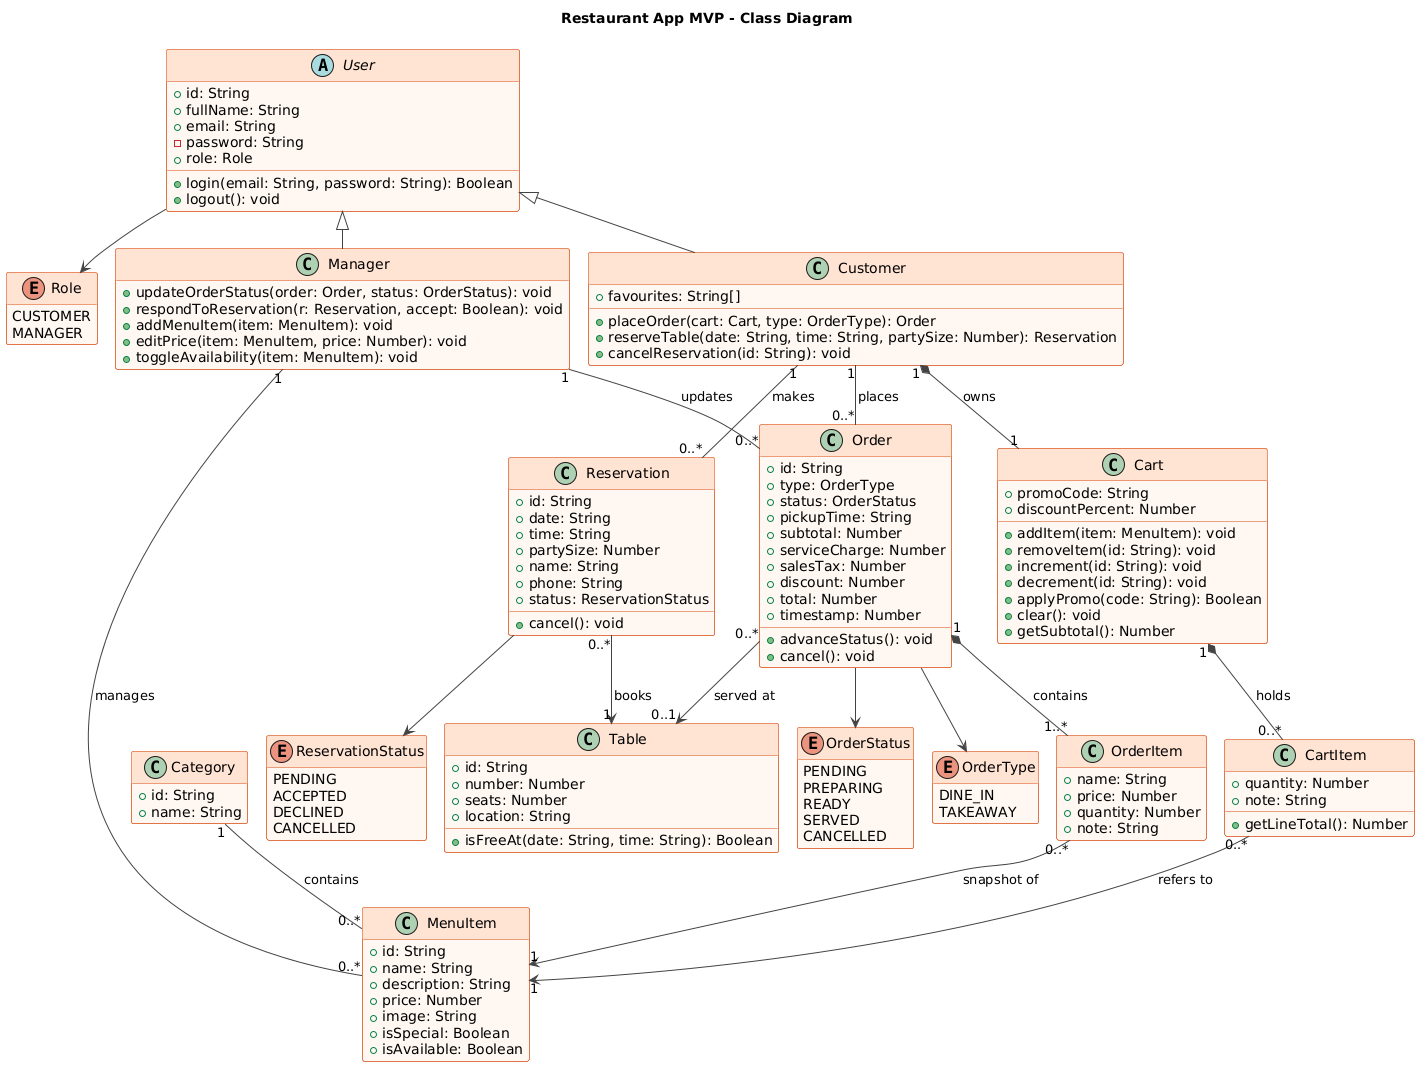

The diagram above was rendered by PlantUML. Its source (embedded in the PNG):
@startuml ClassDiagram
!include common.iuml
title Restaurant App MVP - Class Diagram
hide empty members
abstract class User {
  +id: String
  +fullName: String
  +email: String
  -password: String
  +role: Role
  +login(email: String, password: String): Boolean
  +logout(): void
}
enum Role {
  CUSTOMER
  MANAGER
}
class Customer {
  +favourites: String[]
  +placeOrder(cart: Cart, type: OrderType): Order
  +reserveTable(date: String, time: String, partySize: Number): Reservation
  +cancelReservation(id: String): void
}
class Manager {
  +updateOrderStatus(order: Order, status: OrderStatus): void
  +respondToReservation(r: Reservation, accept: Boolean): void
  +addMenuItem(item: MenuItem): void
  +editPrice(item: MenuItem, price: Number): void
  +toggleAvailability(item: MenuItem): void
}
class Category {
  +id: String
  +name: String
}
class MenuItem {
  +id: String
  +name: String
  +description: String
  +price: Number
  +image: String
  +isSpecial: Boolean
  +isAvailable: Boolean
}
class Cart {
  +promoCode: String
  +discountPercent: Number
  +addItem(item: MenuItem): void
  +removeItem(id: String): void
  +increment(id: String): void
  +decrement(id: String): void
  +applyPromo(code: String): Boolean
  +clear(): void
  +getSubtotal(): Number
}
class CartItem {
  +quantity: Number
  +note: String
  +getLineTotal(): Number
}
class Order {
  +id: String
  +type: OrderType
  +status: OrderStatus
  +pickupTime: String
  +subtotal: Number
  +serviceCharge: Number
  +salesTax: Number
  +discount: Number
  +total: Number
  +timestamp: Number
  +advanceStatus(): void
  +cancel(): void
}
class OrderItem {
  +name: String
  +price: Number
  +quantity: Number
  +note: String
}
enum OrderStatus {
  PENDING
  PREPARING
  READY
  SERVED
  CANCELLED
}
enum OrderType {
  DINE_IN
  TAKEAWAY
}
class Reservation {
  +id: String
  +date: String
  +time: String
  +partySize: Number
  +name: String
  +phone: String
  +status: ReservationStatus
  +cancel(): void
}
enum ReservationStatus {
  PENDING
  ACCEPTED
  DECLINED
  CANCELLED
}
class Table {
  +id: String
  +number: Number
  +seats: Number
  +location: String
  +isFreeAt(date: String, time: String): Boolean
}
User <|-- Customer
User <|-- Manager
User --> Role
Category "1" -- "0..*" MenuItem : contains >
Customer "1" *-- "1" Cart : owns >
Cart "1" *-- "0..*" CartItem : holds >
CartItem "0..*" --> "1" MenuItem : refers to >
Customer "1" -- "0..*" Order : places >
Order "1" *-- "1..*" OrderItem : contains >
OrderItem "0..*" --> "1" MenuItem : snapshot of >
Order "0..*" --> "0..1" Table : served at >
Order --> OrderStatus
Order --> OrderType
Customer "1" -- "0..*" Reservation : makes >
Reservation "0..*" --> "1" Table : books >
Reservation --> ReservationStatus
Manager "1" -- "0..*" Order : updates >
Manager "1" -- "0..*" MenuItem : manages >
@enduml